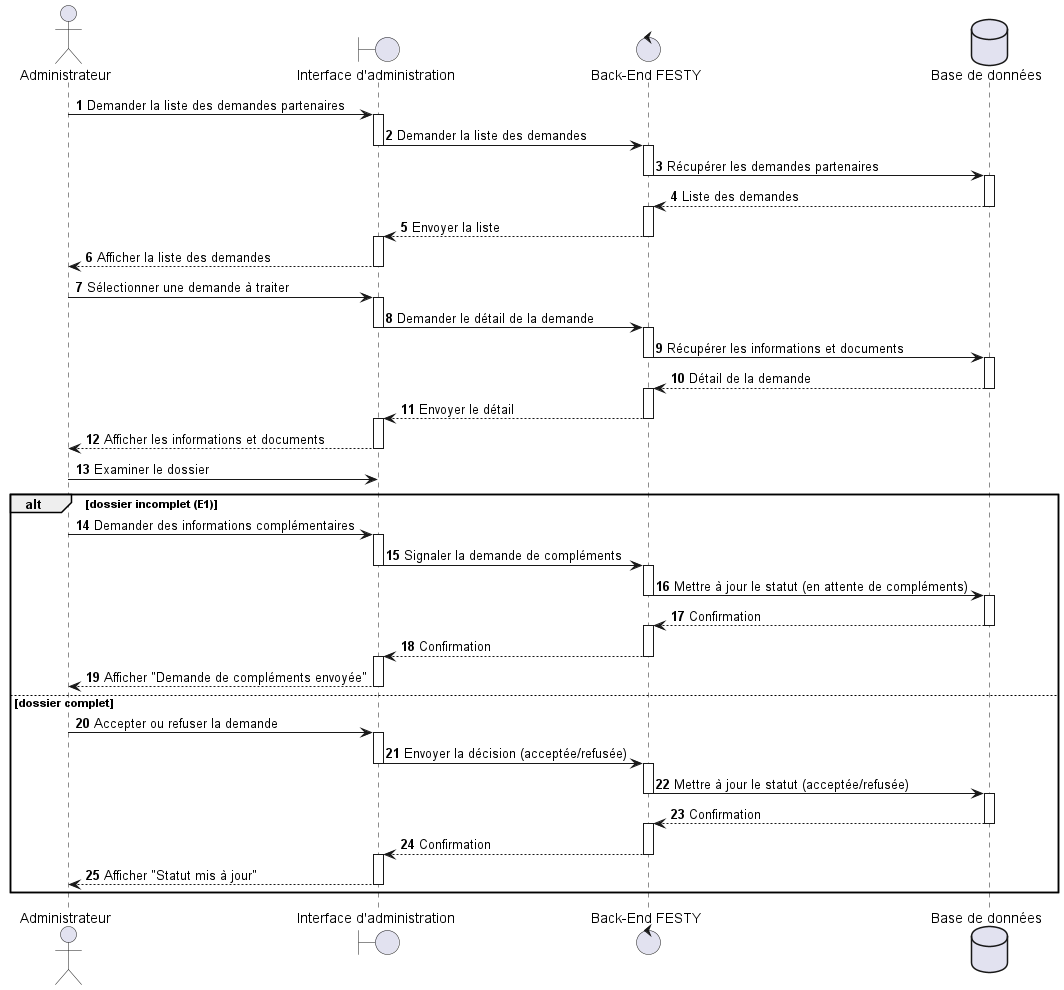

The diagram above was rendered by PlantUML. Its source (embedded in the PNG):
@startuml
actor Administrateur
boundary "Interface d'administration" as AdminUI
control "Back-End FESTY" as Backend
database "Base de données" as DB

autonumber

' Étape 1 - Consultation de la liste des demandes
Administrateur -> AdminUI : Demander la liste des demandes partenaires
activate AdminUI
AdminUI -> Backend : Demander la liste des demandes
deactivate AdminUI

activate Backend
Backend -> DB : Récupérer les demandes partenaires
deactivate Backend

activate DB
DB --> Backend : Liste des demandes
deactivate DB

activate Backend
Backend --> AdminUI : Envoyer la liste
deactivate Backend

activate AdminUI
AdminUI --> Administrateur : Afficher la liste des demandes
deactivate AdminUI

' Étape 2 - Sélection d'une demande
Administrateur -> AdminUI : Sélectionner une demande à traiter
activate AdminUI
AdminUI -> Backend : Demander le détail de la demande
deactivate AdminUI

activate Backend
Backend -> DB : Récupérer les informations et documents
deactivate Backend

activate DB
DB --> Backend : Détail de la demande
deactivate DB

activate Backend
Backend --> AdminUI : Envoyer le détail
deactivate Backend

activate AdminUI
AdminUI --> Administrateur : Afficher les informations et documents
deactivate AdminUI

' Étape 4 - Vérification du dossier par l'administrateur
Administrateur -> AdminUI : Examiner le dossier

alt dossier incomplet (E1)
    ' L'administrateur demande des informations complémentaires
    Administrateur -> AdminUI : Demander des informations complémentaires
    activate AdminUI
    AdminUI -> Backend : Signaler la demande de compléments
    deactivate AdminUI

    activate Backend
    Backend -> DB : Mettre à jour le statut (en attente de compléments)
    deactivate Backend

    activate DB
    DB --> Backend : Confirmation
    deactivate DB

    activate Backend
    Backend --> AdminUI : Confirmation
    deactivate Backend

    activate AdminUI
    AdminUI --> Administrateur : Afficher "Demande de compléments envoyée"
    deactivate AdminUI
else dossier complet
    ' Étape 5 - Décision (accepter ou refuser)
    Administrateur -> AdminUI : Accepter ou refuser la demande
    activate AdminUI
    AdminUI -> Backend : Envoyer la décision (acceptée/refusée)
    deactivate AdminUI

    activate Backend
    Backend -> DB : Mettre à jour le statut (acceptée/refusée)
    deactivate Backend

    activate DB
    DB --> Backend : Confirmation
    deactivate DB

    activate Backend
    Backend --> AdminUI : Confirmation
    deactivate Backend

    activate AdminUI
    AdminUI --> Administrateur : Afficher "Statut mis à jour"
    deactivate AdminUI
end
@enduml